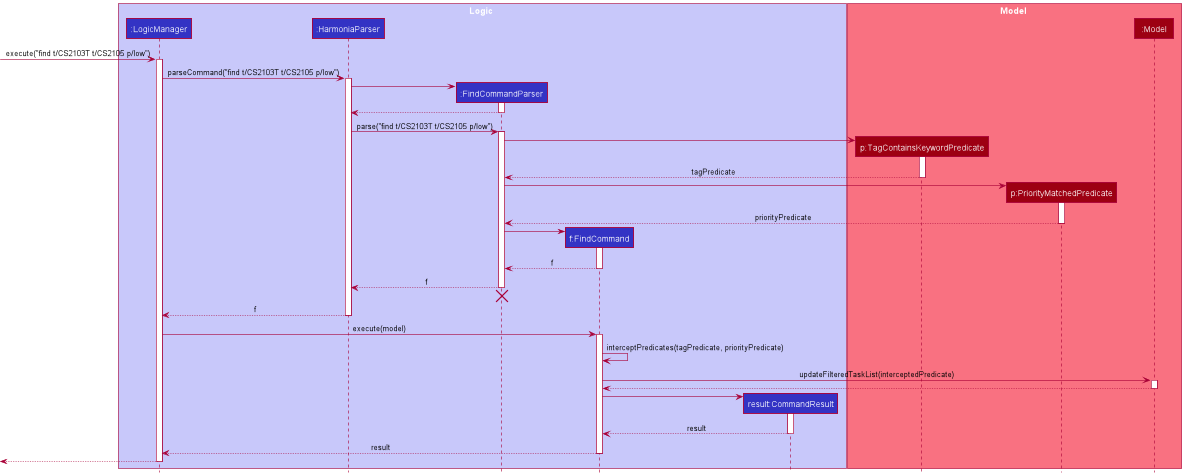

The diagram above was rendered by PlantUML. Its source (embedded in the PNG):
@startuml
!include style.puml

box Logic LOGIC_COLOR_T1
participant ":LogicManager" as LogicManager LOGIC_COLOR
participant ":HarmoniaParser" as HarmoniaParser LOGIC_COLOR
participant ":FindCommandParser" as FindCommandParser LOGIC_COLOR
participant "f:FindCommand" as FindCommand LOGIC_COLOR
participant "result:CommandResult" as CommandResult LOGIC_COLOR
end box

box Model MODEL_COLOR_T1
participant "p:TagContainsKeywordPredicate" as TagContainsKeywordPredicate MODEL_COLOR
participant "p:PriorityMatchedPredicate" as PriorityMatchedPredicate MODEL_COLOR
participant ":Model" as Model MODEL_COLOR
end box

[-> LogicManager : execute("find t/CS2103T t/CS2105 p/low")
activate LogicManager

LogicManager -> HarmoniaParser : parseCommand("find t/CS2103T t/CS2105 p/low")
activate HarmoniaParser

create FindCommandParser
HarmoniaParser -> FindCommandParser
activate FindCommandParser

FindCommandParser --> HarmoniaParser
deactivate FindCommandParser

HarmoniaParser -> FindCommandParser : parse("find t/CS2103T t/CS2105 p/low")
activate FindCommandParser

create TagContainsKeywordPredicate
FindCommandParser -> TagContainsKeywordPredicate
activate TagContainsKeywordPredicate

TagContainsKeywordPredicate --> FindCommandParser : tagPredicate
deactivate TagContainsKeywordPredicate

create PriorityMatchedPredicate
FindCommandParser -> PriorityMatchedPredicate
activate PriorityMatchedPredicate

PriorityMatchedPredicate --> FindCommandParser : priorityPredicate
deactivate PriorityMatchedPredicate

create FindCommand
FindCommandParser -> FindCommand
activate FindCommand

FindCommand --> FindCommandParser : f
deactivate FindCommand

FindCommandParser --> HarmoniaParser : f
deactivate FindCommandParser
'Hidden arrow to position the destroy marker below the end of the activation bar.
FindCommandParser -[hidden]-> HarmoniaParser
destroy FindCommandParser

HarmoniaParser --> LogicManager : f
deactivate HarmoniaParser

LogicManager -> FindCommand : execute(model)
activate FindCommand

FindCommand -> FindCommand : interceptPredicates(tagPredicate, priorityPredicate) 

FindCommand -> Model : updateFilteredTaskList(interceptedPredicate)
activate Model

Model --> FindCommand
deactivate Model

create CommandResult
FindCommand -> CommandResult
activate CommandResult

CommandResult --> FindCommand : result
deactivate CommandResult

FindCommand --> LogicManager : result
deactivate FindCommand

[<--LogicManager
deactivate LogicManager
@enduml